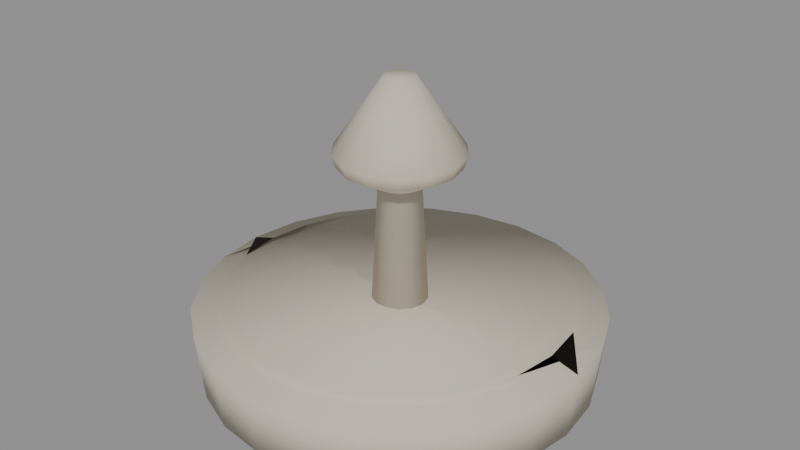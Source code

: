 # Source: prop_fountain.blend  (saved by Blender 5.2.45; exported with 4.5.12 LTS)
import bpy
from mathutils import Matrix  # noqa: F401  (used for matrix-valued properties, if any)

bpy.ops.wm.read_factory_settings(use_empty=True)
scene = bpy.context.scene
scene.name = 'Scene'

# ---- materials (node trees are filled in below, after node groups)
mat_fstone = bpy.data.materials.new('fstone')
mat_fwater = bpy.data.materials.new('fwater')

# ---- material node trees
mat_fstone.use_nodes = True; mat_fstone.node_tree.nodes.clear()
_N = mat_fstone.node_tree.nodes; _L = mat_fstone.node_tree.links
n0 = _N.new('ShaderNodeBsdfPrincipled'); n0.name = 'Principled BSDF'; n0.location = (-200, 100)
n0.inputs[0].default_value = (0.5776, 0.5271, 0.4342, 1.0)
n0.inputs[2].default_value = 0.85
n0.inputs[10].default_value = 0.005
n1 = _N.new('ShaderNodeOutputMaterial'); n1.name = 'Material Output'; n1.location = (200, 100)
_L.new(n0.outputs[0], n1.inputs[0])
n1.is_active_output = True
mat_fwater.use_nodes = True; mat_fwater.node_tree.nodes.clear()
_N = mat_fwater.node_tree.nodes; _L = mat_fwater.node_tree.links
n0 = _N.new('ShaderNodeBsdfPrincipled'); n0.name = 'Principled BSDF'; n0.location = (-200, 100)
n0.inputs[0].default_value = (0.06848, 0.3231, 0.6867, 1.0)
n0.inputs[2].default_value = 0.08
n0.inputs[10].default_value = 0.005
n0.inputs[27].default_value = (0.01033, 0.06848, 0.1946, 1.0)
n0.inputs[28].default_value = 0.6
n1 = _N.new('ShaderNodeOutputMaterial'); n1.name = 'Material Output'; n1.location = (200, 100)
_L.new(n0.outputs[0], n1.inputs[0])
n1.is_active_output = True

# ---- meshes
me_basin = bpy.data.meshes.new('basin')
me_basin.from_pydata([(0.92, 0.0, 0.0), (0.8887, 0.2381, 0.0), (0.7967, 0.46, 0.0), (0.6505, 0.6505, 0.0), (0.46, 0.7967, 0.0), (0.2381, 0.8887, 0.0), (5.633e-17, 0.92, 0.0), (-0.2381, 0.8887, 0.0), (-0.46, 0.7967, 0.0), (-0.6505, 0.6505, 0.0), (-0.7967, 0.46, 0.0), (-0.8887, 0.2381, 0.0), (-0.92, 1.127e-16, 0.0), (-0.8887, -0.2381, 0.0), (-0.7967, -0.46, 0.0), (-0.6505, -0.6505, 0.0), (-0.46, -0.7967, 0.0), (-0.2381, -0.8887, 0.0), (-1.69e-16, -0.92, 0.0), (0.2381, -0.8887, 0.0), (0.46, -0.7967, 0.0), (0.6505, -0.6505, 0.0), (0.7967, -0.46, 0.0), (0.8887, -0.2381, 0.0), (0.95, 0.0, 0.32), (0.9176, 0.2459, 0.32), (0.8227, 0.475, 0.32), (0.6718, 0.6718, 0.32), (0.475, 0.8227, 0.32), (0.2459, 0.9176, 0.32), (5.817e-17, 0.95, 0.32), (-0.2459, 0.9176, 0.32), (-0.475, 0.8227, 0.32), (-0.6718, 0.6718, 0.32), (-0.8227, 0.475, 0.32), (-0.9176, 0.2459, 0.32), (-0.95, 1.163e-16, 0.32), (-0.9176, -0.2459, 0.32), (-0.8227, -0.475, 0.32), (-0.6718, -0.6718, 0.32), (-0.475, -0.8227, 0.32), (-0.2459, -0.9176, 0.32), (-1.745e-16, -0.95, 0.32), (0.2459, -0.9176, 0.32), (0.475, -0.8227, 0.32), (0.6718, -0.6718, 0.32), (0.8227, -0.475, 0.32), (0.9176, -0.2459, 0.32), (0.82, 0.0, 0.36), (0.7921, -0.2122, 0.36), (0.7101, -0.41, 0.36), (0.5798, -0.5798, 0.36), (0.41, -0.7101, 0.36), (0.2122, -0.7921, 0.36), (5.021e-17, -0.82, 0.36), (-0.2122, -0.7921, 0.36), (-0.41, -0.7101, 0.36), (-0.5798, -0.5798, 0.36), (-0.7101, -0.41, 0.36), (-0.7921, -0.2122, 0.36), (-0.82, -1.004e-16, 0.36), (-0.7921, 0.2122, 0.36), (-0.7101, 0.41, 0.36), (-0.5798, 0.5798, 0.36), (-0.41, 0.7101, 0.36), (-0.2122, 0.7921, 0.36), (-1.506e-16, 0.82, 0.36), (0.2122, 0.7921, 0.36), (0.41, 0.7101, 0.36), (0.5798, 0.5798, 0.36), (0.7101, 0.41, 0.36), (0.7921, 0.2122, 0.36), (0.8, 0.0, 0.12), (0.7727, -0.2071, 0.12), (0.6928, -0.4, 0.12), (0.5657, -0.5657, 0.12), (0.4, -0.6928, 0.12), (0.2071, -0.7727, 0.12), (4.899e-17, -0.8, 0.12), (-0.2071, -0.7727, 0.12), (-0.4, -0.6928, 0.12), (-0.5657, -0.5657, 0.12), (-0.6928, -0.4, 0.12), (-0.7727, -0.2071, 0.12), (-0.8, -9.797e-17, 0.12), (-0.7727, 0.2071, 0.12), (-0.6928, 0.4, 0.12), (-0.5657, 0.5657, 0.12), (-0.4, 0.6928, 0.12), (-0.2071, 0.7727, 0.12), (-1.47e-16, 0.8, 0.12), (0.2071, 0.7727, 0.12), (0.4, 0.6928, 0.12), (0.5657, 0.5657, 0.12), (0.6928, 0.4, 0.12), (0.7727, 0.2071, 0.12), (7.451e-09, 3.725e-09, 0.0), (2.484e-09, -9.934e-09, 0.12)], [], [(0, 1, 25, 24), (1, 2, 26, 25), (2, 3, 27, 26), (3, 4, 28, 27), (4, 5, 29, 28), (5, 6, 30, 29), (6, 7, 31, 30), (7, 8, 32, 31), (8, 9, 33, 32), (9, 10, 34, 33), (10, 11, 35, 34), (11, 12, 36, 35), (12, 13, 37, 36), (13, 14, 38, 37), (14, 15, 39, 38), (15, 16, 40, 39), (16, 17, 41, 40), (17, 18, 42, 41), (18, 19, 43, 42), (19, 20, 44, 43), (20, 21, 45, 44), (21, 22, 46, 45), (22, 23, 47, 46), (23, 0, 24, 47), (24, 25, 49, 48), (25, 26, 50, 49), (26, 27, 51, 50), (27, 28, 52, 51), (28, 29, 53, 52), (29, 30, 54, 53), (30, 31, 55, 54), (31, 32, 56, 55), (32, 33, 57, 56), (33, 34, 58, 57), (34, 35, 59, 58), (35, 36, 60, 59), (36, 37, 61, 60), (37, 38, 62, 61), (38, 39, 63, 62), (39, 40, 64, 63), (40, 41, 65, 64), (41, 42, 66, 65), (42, 43, 67, 66), (43, 44, 68, 67), (44, 45, 69, 68), (45, 46, 70, 69), (46, 47, 71, 70), (47, 24, 48, 71), (48, 49, 73, 72), (49, 50, 74, 73), (50, 51, 75, 74), (51, 52, 76, 75), (52, 53, 77, 76), (53, 54, 78, 77), (54, 55, 79, 78), (55, 56, 80, 79), (56, 57, 81, 80), (57, 58, 82, 81), (58, 59, 83, 82), (59, 60, 84, 83), (60, 61, 85, 84), (61, 62, 86, 85), (62, 63, 87, 86), (63, 64, 88, 87), (64, 65, 89, 88), (65, 66, 90, 89), (66, 67, 91, 90), (67, 68, 92, 91), (68, 69, 93, 92), (69, 70, 94, 93), (70, 71, 95, 94), (71, 48, 72, 95), (96, 1, 0), (96, 2, 1), (96, 3, 2), (96, 4, 3), (96, 5, 4), (96, 6, 5), (96, 7, 6), (96, 8, 7), (96, 9, 8), (96, 10, 9), (96, 11, 10), (96, 12, 11), (96, 13, 12), (96, 14, 13), (96, 15, 14), (96, 16, 15), (96, 17, 16), (96, 18, 17), (96, 19, 18), (96, 20, 19), (96, 21, 20), (96, 22, 21), (96, 23, 22), (96, 0, 23), (72, 73, 97), (73, 74, 97), (74, 75, 97), (75, 76, 97), (76, 77, 97), (77, 78, 97), (78, 79, 97), (79, 80, 97), (80, 81, 97), (81, 82, 97), (82, 83, 97), (83, 84, 97), (84, 85, 97), (85, 86, 97), (86, 87, 97), (87, 88, 97), (88, 89, 97), (89, 90, 97), (90, 91, 97), (91, 92, 97), (92, 93, 97), (93, 94, 97), (94, 95, 97), (95, 72, 97)])
me_basin.polygons.foreach_set('use_smooth', [True] * 120)
me_basin.materials.append(mat_fstone)
me_basin.update()
me_water = bpy.data.meshes.new('water')
me_water.from_pydata([(0.8, 0.0, 0.2), (0.7727, 0.2071, 0.2), (0.6928, 0.4, 0.2), (0.5657, 0.5657, 0.2), (0.4, 0.6928, 0.2), (0.2071, 0.7727, 0.2), (4.899e-17, 0.8, 0.2), (-0.2071, 0.7727, 0.2), (-0.4, 0.6928, 0.2), (-0.5657, 0.5657, 0.2), (-0.6928, 0.4, 0.2), (-0.7727, 0.2071, 0.2), (-0.8, 9.797e-17, 0.2), (-0.7727, -0.2071, 0.2), (-0.6928, -0.4, 0.2), (-0.5657, -0.5657, 0.2), (-0.4, -0.6928, 0.2), (-0.2071, -0.7727, 0.2), (-1.47e-16, -0.8, 0.2), (0.2071, -0.7727, 0.2), (0.4, -0.6928, 0.2), (0.5657, -0.5657, 0.2), (0.6928, -0.4, 0.2), (0.7727, -0.2071, 0.2), (0.8, 0.0, 0.26), (0.7727, 0.2071, 0.26), (0.6928, 0.4, 0.26), (0.5657, 0.5657, 0.26), (0.4, 0.6928, 0.26), (0.2071, 0.7727, 0.26), (4.899e-17, 0.8, 0.26), (-0.2071, 0.7727, 0.26), (-0.4, 0.6928, 0.26), (-0.5657, 0.5657, 0.26), (-0.6928, 0.4, 0.26), (-0.7727, 0.2071, 0.26), (-0.8, 9.797e-17, 0.26), (-0.7727, -0.2071, 0.26), (-0.6928, -0.4, 0.26), (-0.5657, -0.5657, 0.26), (-0.4, -0.6928, 0.26), (-0.2071, -0.7727, 0.26), (-1.47e-16, -0.8, 0.26), (0.2071, -0.7727, 0.26), (0.4, -0.6928, 0.26), (0.5657, -0.5657, 0.26), (0.6928, -0.4, 0.26), (0.7727, -0.2071, 0.26), (2.484e-09, 9.934e-09, 0.2), (2.484e-09, 9.934e-09, 0.26)], [], [(0, 1, 25, 24), (1, 2, 26, 25), (2, 3, 27, 26), (3, 4, 28, 27), (4, 5, 29, 28), (5, 6, 30, 29), (6, 7, 31, 30), (7, 8, 32, 31), (8, 9, 33, 32), (9, 10, 34, 33), (10, 11, 35, 34), (11, 12, 36, 35), (12, 13, 37, 36), (13, 14, 38, 37), (14, 15, 39, 38), (15, 16, 40, 39), (16, 17, 41, 40), (17, 18, 42, 41), (18, 19, 43, 42), (19, 20, 44, 43), (20, 21, 45, 44), (21, 22, 46, 45), (22, 23, 47, 46), (23, 0, 24, 47), (48, 1, 0), (48, 2, 1), (48, 3, 2), (48, 4, 3), (48, 5, 4), (48, 6, 5), (48, 7, 6), (48, 8, 7), (48, 9, 8), (48, 10, 9), (48, 11, 10), (48, 12, 11), (48, 13, 12), (48, 14, 13), (48, 15, 14), (48, 16, 15), (48, 17, 16), (48, 18, 17), (48, 19, 18), (48, 20, 19), (48, 21, 20), (48, 22, 21), (48, 23, 22), (48, 0, 23), (24, 25, 49), (25, 26, 49), (26, 27, 49), (27, 28, 49), (28, 29, 49), (29, 30, 49), (30, 31, 49), (31, 32, 49), (32, 33, 49), (33, 34, 49), (34, 35, 49), (35, 36, 49), (36, 37, 49), (37, 38, 49), (38, 39, 49), (39, 40, 49), (40, 41, 49), (41, 42, 49), (42, 43, 49), (43, 44, 49), (44, 45, 49), (45, 46, 49), (46, 47, 49), (47, 24, 49)])
me_water.materials.append(mat_fwater)
me_water.update()
me_pillar = bpy.data.meshes.new('pillar')
me_pillar.from_pydata([(0.14, 0.0, 0.2), (0.1261, 0.06074, 0.2), (0.08729, 0.1095, 0.2), (0.03115, 0.1365, 0.2), (-0.03115, 0.1365, 0.2), (-0.08729, 0.1095, 0.2), (-0.1261, 0.06074, 0.2), (-0.14, 1.715e-17, 0.2), (-0.1261, -0.06074, 0.2), (-0.08729, -0.1095, 0.2), (-0.03115, -0.1365, 0.2), (0.03115, -0.1365, 0.2), (0.08729, -0.1095, 0.2), (0.1261, -0.06074, 0.2), (0.1, 0.0, 0.9), (0.0901, 0.04339, 0.9), (0.06235, 0.07818, 0.9), (0.02225, 0.09749, 0.9), (-0.02225, 0.09749, 0.9), (-0.06235, 0.07818, 0.9), (-0.0901, 0.04339, 0.9), (-0.1, 1.225e-17, 0.9), (-0.0901, -0.04339, 0.9), (-0.06235, -0.07818, 0.9), (-0.02225, -0.09749, 0.9), (0.02225, -0.09749, 0.9), (0.06235, -0.07818, 0.9), (0.0901, -0.04339, 0.9), (0.28, 0.0, 1.0), (0.2523, 0.1215, 1.0), (0.1746, 0.2189, 1.0), (0.06231, 0.273, 1.0), (-0.06231, 0.273, 1.0), (-0.1746, 0.2189, 1.0), (-0.2523, 0.1215, 1.0), (-0.28, 3.429e-17, 1.0), (-0.2523, -0.1215, 1.0), (-0.1746, -0.2189, 1.0), (-0.06231, -0.273, 1.0), (0.06231, -0.273, 1.0), (0.1746, -0.2189, 1.0), (0.2523, -0.1215, 1.0), (0.3, 0.0, 1.06), (0.2703, 0.1302, 1.06), (0.187, 0.2345, 1.06), (0.06676, 0.2925, 1.06), (-0.06676, 0.2925, 1.06), (-0.187, 0.2345, 1.06), (-0.2703, 0.1302, 1.06), (-0.3, 3.674e-17, 1.06), (-0.2703, -0.1302, 1.06), (-0.187, -0.2345, 1.06), (-0.06676, -0.2925, 1.06), (0.06676, -0.2925, 1.06), (0.187, -0.2345, 1.06), (0.2703, -0.1302, 1.06), (0.07, 0.0, 1.4), (0.06307, 0.03037, 1.4), (0.04364, 0.05473, 1.4), (0.01558, 0.06824, 1.4), (-0.01558, 0.06824, 1.4), (-0.04364, 0.05473, 1.4), (-0.06307, 0.03037, 1.4), (-0.07, 8.573e-18, 1.4), (-0.06307, -0.03037, 1.4), (-0.04364, -0.05473, 1.4), (-0.01558, -0.06824, 1.4), (0.01558, -0.06824, 1.4), (0.04364, -0.05473, 1.4), (0.06307, -0.03037, 1.4), (0.0, -7.983e-10, 0.2), (0.0, -3.991e-10, 1.4)], [], [(0, 1, 15, 14), (1, 2, 16, 15), (2, 3, 17, 16), (3, 4, 18, 17), (4, 5, 19, 18), (5, 6, 20, 19), (6, 7, 21, 20), (7, 8, 22, 21), (8, 9, 23, 22), (9, 10, 24, 23), (10, 11, 25, 24), (11, 12, 26, 25), (12, 13, 27, 26), (13, 0, 14, 27), (14, 15, 29, 28), (15, 16, 30, 29), (16, 17, 31, 30), (17, 18, 32, 31), (18, 19, 33, 32), (19, 20, 34, 33), (20, 21, 35, 34), (21, 22, 36, 35), (22, 23, 37, 36), (23, 24, 38, 37), (24, 25, 39, 38), (25, 26, 40, 39), (26, 27, 41, 40), (27, 14, 28, 41), (28, 29, 43, 42), (29, 30, 44, 43), (30, 31, 45, 44), (31, 32, 46, 45), (32, 33, 47, 46), (33, 34, 48, 47), (34, 35, 49, 48), (35, 36, 50, 49), (36, 37, 51, 50), (37, 38, 52, 51), (38, 39, 53, 52), (39, 40, 54, 53), (40, 41, 55, 54), (41, 28, 42, 55), (42, 43, 57, 56), (43, 44, 58, 57), (44, 45, 59, 58), (45, 46, 60, 59), (46, 47, 61, 60), (47, 48, 62, 61), (48, 49, 63, 62), (49, 50, 64, 63), (50, 51, 65, 64), (51, 52, 66, 65), (52, 53, 67, 66), (53, 54, 68, 67), (54, 55, 69, 68), (55, 42, 56, 69), (70, 1, 0), (70, 2, 1), (70, 3, 2), (70, 4, 3), (70, 5, 4), (70, 6, 5), (70, 7, 6), (70, 8, 7), (70, 9, 8), (70, 10, 9), (70, 11, 10), (70, 12, 11), (70, 13, 12), (70, 0, 13), (56, 57, 71), (57, 58, 71), (58, 59, 71), (59, 60, 71), (60, 61, 71), (61, 62, 71), (62, 63, 71), (63, 64, 71), (64, 65, 71), (65, 66, 71), (66, 67, 71), (67, 68, 71), (68, 69, 71), (69, 56, 71)])
me_pillar.polygons.foreach_set('use_smooth', [True] * 84)
me_pillar.materials.append(mat_fstone)
me_pillar.update()

# ---- objects
ob_basin = bpy.data.objects.new('basin', me_basin)
ob_water = bpy.data.objects.new('water', me_water)
ob_pillar = bpy.data.objects.new('pillar', me_pillar)

# ---- transforms, parenting, visibility, modifiers, constraints
ob_basin.location = (0.0, 0.0, 0.0)
ob_water.location = (0.0, 0.0, 0.0)
ob_pillar.location = (0.0, 0.0, 0.0)

# ---- collection membership
scene.collection.objects.link(ob_basin)
scene.collection.objects.link(ob_water)
scene.collection.objects.link(ob_pillar)

# ---- scene / render settings (as saved in the file)
scene.frame_start = 1; scene.frame_end = 250; scene.frame_set(1)
scene.render.engine = 'BLENDER_EEVEE_NEXT'
scene.render.fps = 30
scene.render.bake_bias = 0.0
scene.render.bake_samples = 0
scene.render.compositor_device = 'GPU'
scene.eevee.use_volume_custom_range = False
scene.eevee.fast_gi_thickness_near = 0.1
scene.eevee.fast_gi_thickness_far = 0.0
scene.eevee.ray_tracing_options.screen_trace_thickness = 0.1
bpy.context.view_layer.update()

# ---- added for rendering (the .blend has no active camera and no usable light): camera, sun + grey world if the file has none
cam_auto = bpy.data.cameras.new('AutoCamera')
cam_auto.lens = 50.0
cam_auto.sensor_width = 36.0
cam_auto.clip_end = 1000.0
ob_auto_camera = bpy.data.objects.new('AutoCamera', cam_auto)
scene.collection.objects.link(ob_auto_camera)
ob_auto_camera.location = (2.80329, -3.36395, 2.94263)
ob_auto_camera.rotation_euler = (1.09748, -7.21219e-08, 0.694738)
scene.camera = ob_auto_camera
light_auto_sun = bpy.data.lights.new('AutoSun', 'SUN')
light_auto_sun.energy = 3.0
light_auto_sun.angle = 0.0523599
ob_auto_sun = bpy.data.objects.new('AutoSun', light_auto_sun)
scene.collection.objects.link(ob_auto_sun)
ob_auto_sun.rotation_euler = (0.872665, 0.174533, 0.523599)
if scene.world is None:
    world_auto = bpy.data.worlds.new('AutoWorld')
    world_auto.color = (0.3, 0.3, 0.3)
    scene.world = world_auto
bpy.context.view_layer.update()

